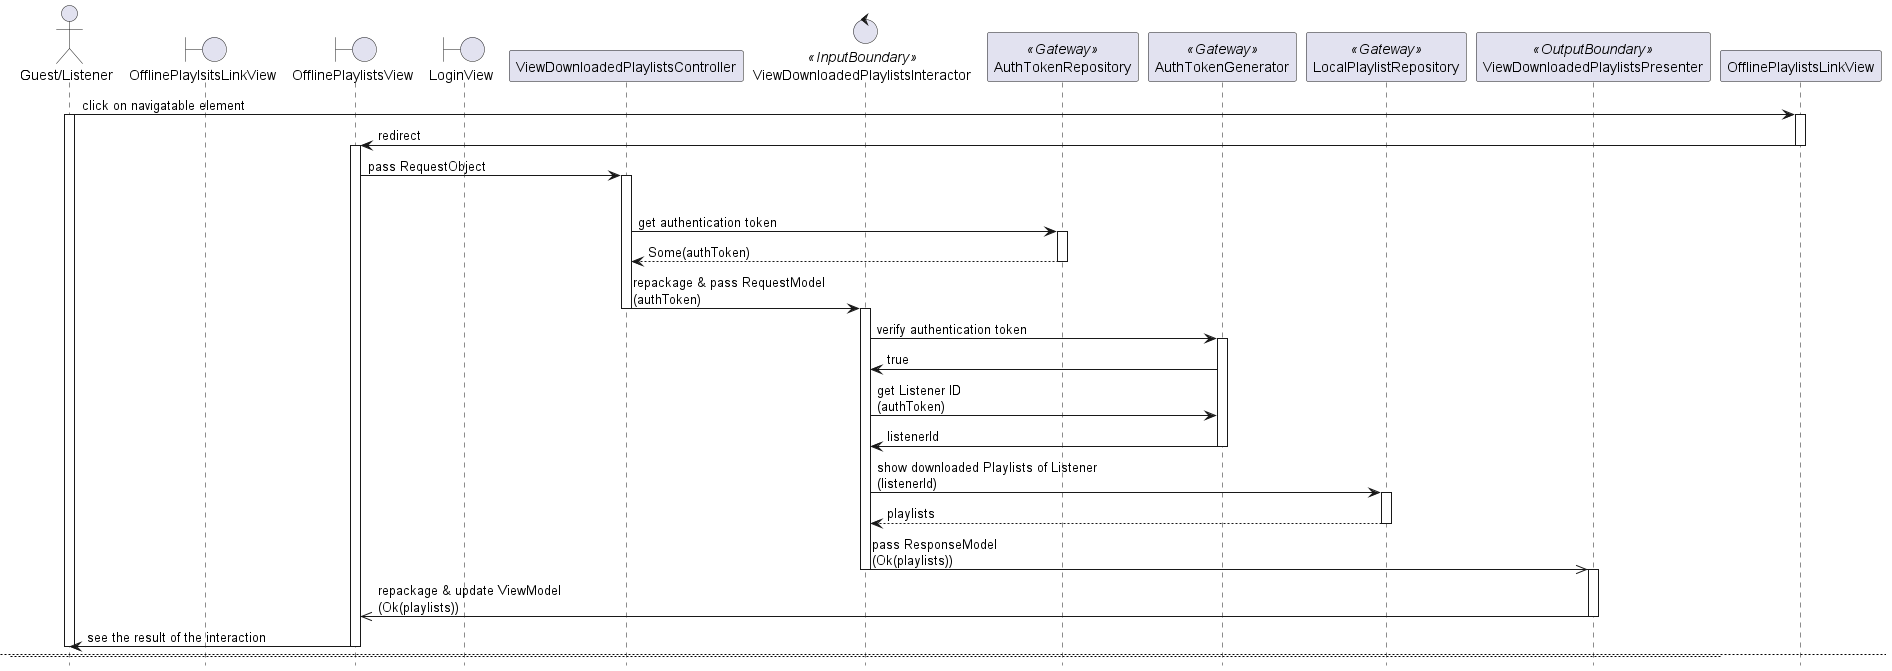

The diagram above was rendered by PlantUML. Its source (embedded in the PNG):
@startuml

hide footbox
skinparam BackgroundColor transparent

actor "Guest/Listener"
boundary OfflinePlaylsitsLinkView
boundary OfflinePlaylistsView
boundary LoginView
participant ViewDownloadedPlaylistsController
control ViewDownloadedPlaylistsInteractor <<InputBoundary>>
participant AuthTokenRepository <<Gateway>>
participant AuthTokenGenerator <<Gateway>>
participant LocalPlaylistRepository <<Gateway>>
participant ViewDownloadedPlaylistsPresenter <<OutputBoundary>>

"Guest/Listener" -> OfflinePlaylistsLinkView: click on navigatable element
activate "Guest/Listener"
activate OfflinePlaylistsLinkView

OfflinePlaylistsLinkView -> OfflinePlaylistsView: redirect
deactivate OfflinePlaylistsLinkView
activate OfflinePlaylistsView

OfflinePlaylistsView -> ViewDownloadedPlaylistsController: pass RequestObject
activate ViewDownloadedPlaylistsController

alt OK
    ViewDownloadedPlaylistsController -> AuthTokenRepository: get authentication token
    activate AuthTokenRepository
    return Some(authToken)
    deactivate AuthTokenRepository

    ViewDownloadedPlaylistsController -> ViewDownloadedPlaylistsInteractor: repackage & pass RequestModel\n(authToken)
    deactivate ViewDownloadedPlaylistsController
    activate ViewDownloadedPlaylistsInteractor

    ViewDownloadedPlaylistsInteractor -> AuthTokenGenerator: verify authentication token
    activate AuthTokenGenerator
    ViewDownloadedPlaylistsInteractor <- AuthTokenGenerator: true
    ViewDownloadedPlaylistsInteractor -> AuthTokenGenerator: get Listener ID\n(authToken)
    ViewDownloadedPlaylistsInteractor <- AuthTokenGenerator: listenerId
    deactivate AuthTokenGenerator

    ViewDownloadedPlaylistsInteractor -> LocalPlaylistRepository: show downloaded Playlists of Listener\n(listenerId)
    activate LocalPlaylistRepository
    return playlists
    deactivate LocalPlaylistRepository

    ViewDownloadedPlaylistsInteractor ->> ViewDownloadedPlaylistsPresenter: pass ResponseModel\n(Ok(playlists))
    deactivate ViewDownloadedPlaylistsInteractor
    activate ViewDownloadedPlaylistsPresenter

    ViewDownloadedPlaylistsPresenter ->> OfflinePlaylistsView: repackage & update ViewModel\n(Ok(playlists))
    deactivate ViewDownloadedPlaylistsPresenter
    
    OfflinePlaylistsView -> "Guest/Listener": see the result of the interaction
    deactivate OfflinePlaylistsView
    deactivate "Guest/Listener"

    newpage

else Error: Authentication token not found
    ViewDownloadedPlaylistsController -> AuthTokenRepository: get authentication token
    activate ViewDownloadedPlaylistsController
    activate "Guest/Listener"
    activate OfflinePlaylistsView
    activate AuthTokenRepository
    return None
    deactivate AuthTokenRepository

    ViewDownloadedPlaylistsController -> LoginView: redirect
    deactivate OfflinePlaylistsView
    deactivate ViewDownloadedPlaylistsController
    activate LoginView

    LoginView -> "Guest/Listener": see the result of the interaction
    deactivate LoginView
    deactivate "Guest/Listener"
    
else Error: Authentication token invalid
    ViewDownloadedPlaylistsController -> AuthTokenRepository: get authentication token
    activate ViewDownloadedPlaylistsController
    activate "Guest/Listener"
    activate OfflinePlaylistsView
    activate AuthTokenRepository
    return Some(authToken)
    deactivate AuthTokenRepository

    ViewDownloadedPlaylistsController -> ViewDownloadedPlaylistsInteractor: repackage & pass RequestModel\n(authToken, playlistId)
    deactivate ViewDownloadedPlaylistsController
    activate ViewDownloadedPlaylistsInteractor

    ViewDownloadedPlaylistsInteractor -> AuthTokenGenerator: verify authentication token
    activate AuthTokenGenerator
    return false
    deactivate AuthTokenGenerator

    ViewDownloadedPlaylistsInteractor ->> ViewDownloadedPlaylistsPresenter: pass ResponseModel\n(Err(AuthTokenInvalid))
    deactivate ViewDownloadedPlaylistsInteractor
    activate ViewDownloadedPlaylistsPresenter

    ViewDownloadedPlaylistsPresenter ->> OfflinePlaylistsView: repackage & update ViewModel\n(Err(AuthTokenInvalid))
    deactivate ViewDownloadedPlaylistsPresenter

    OfflinePlaylistsView -> LoginView: redirect
    deactivate OfflinePlaylistsView
    activate LoginView

    LoginView -> "Guest/Listener": see the result of the interaction
    deactivate LoginView
    deactivate "Guest/Listener"
    newpage

@enduml